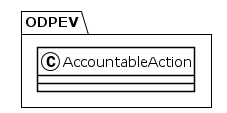

The diagram above was rendered by PlantUML. Its source (embedded in the PNG):
@startuml
!theme plain
package ODPEV {
class AccountableAction {
}
}
@enduml